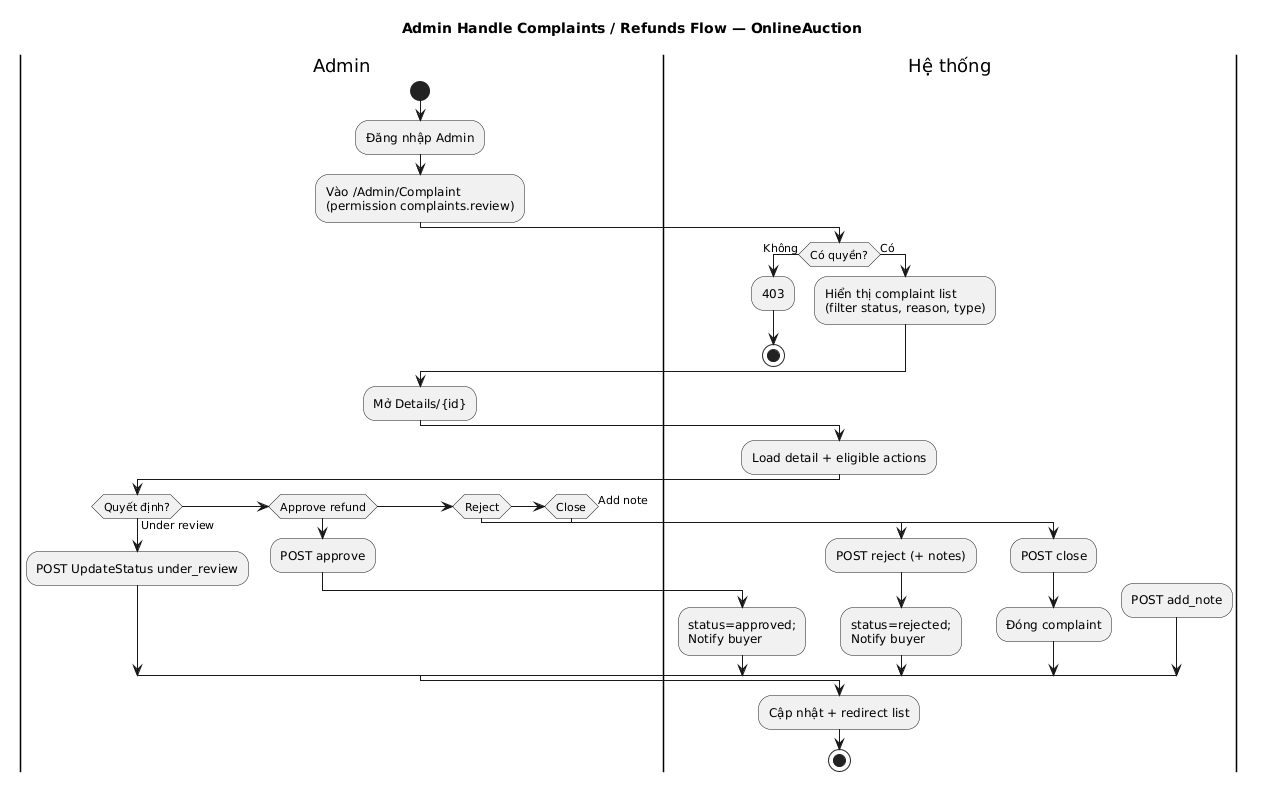

The diagram above was rendered by PlantUML. Its source (embedded in the PNG):
@startuml
title Admin Handle Complaints / Refunds Flow — OnlineAuction
skinparam monochrome true
skinparam shadowing false
skinparam ConditionEndStyle hline

|Admin|
start
:Đăng nhập Admin;
:Vào /Admin/Complaint\n(permission complaints.review);
|Hệ thống|
if (Có quyền?) then (Không)
  :403;
  stop
else (Có)
  :Hiển thị complaint list\n(filter status, reason, type);
endif
|Admin|
:Mở Details/{id};
|Hệ thống|
:Load detail + eligible actions;
|Admin|
if (Quyết định?) then (Under review)
  :POST UpdateStatus under_review;
elseif (Approve refund) then
  :POST approve;
  |Hệ thống|
  :status=approved;\nNotify buyer;
elseif (Reject) then
  :POST reject (+ notes);
  |Hệ thống|
  :status=rejected;\nNotify buyer;
elseif (Close) then
  :POST close;
  |Hệ thống|
  :Đóng complaint;
else (Add note)
  :POST add_note;
endif
|Hệ thống|
:Cập nhật + redirect list;
stop
@enduml